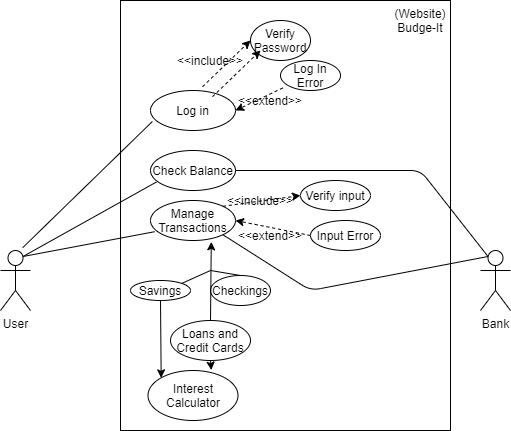

The diagram above was exported from draw.io. Its source (the exported page's mxGraphModel, read from the mxfile embedded in the PNG):
<mxGraphModel dx="1038" dy="548" grid="1" gridSize="10" guides="1" tooltips="1" connect="1" arrows="1" fold="1" page="1" pageScale="1" pageWidth="850" pageHeight="1100" math="0" shadow="0">
  <root>
    <mxCell id="0" />
    <mxCell id="1" parent="0" />
    <mxCell id="XqPiD1W_MKfvyfjJg-TP-1" value="" style="rounded=0;whiteSpace=wrap;html=1;" vertex="1" parent="1">
      <mxGeometry x="200" y="20" width="330" height="430" as="geometry" />
    </mxCell>
    <mxCell id="XqPiD1W_MKfvyfjJg-TP-2" value="User" style="shape=umlActor;verticalLabelPosition=bottom;labelBackgroundColor=#ffffff;verticalAlign=top;html=1;outlineConnect=0;" vertex="1" parent="1">
      <mxGeometry x="80" y="270" width="30" height="60" as="geometry" />
    </mxCell>
    <mxCell id="XqPiD1W_MKfvyfjJg-TP-5" value="Log in" style="ellipse;whiteSpace=wrap;html=1;" vertex="1" parent="1">
      <mxGeometry x="230" y="110" width="85" height="40" as="geometry" />
    </mxCell>
    <mxCell id="XqPiD1W_MKfvyfjJg-TP-10" value="Manage Transactions" style="ellipse;whiteSpace=wrap;html=1;" vertex="1" parent="1">
      <mxGeometry x="230" y="220" width="85" height="40" as="geometry" />
    </mxCell>
    <mxCell id="XqPiD1W_MKfvyfjJg-TP-12" value="" style="endArrow=none;html=1;entryX=0.022;entryY=0.775;entryDx=0;entryDy=0;entryPerimeter=0;exitX=0.74;exitY=-0.047;exitDx=0;exitDy=0;exitPerimeter=0;" edge="1" parent="1" source="XqPiD1W_MKfvyfjJg-TP-2" target="XqPiD1W_MKfvyfjJg-TP-5">
      <mxGeometry width="50" height="50" relative="1" as="geometry">
        <mxPoint x="110" y="270" as="sourcePoint" />
        <mxPoint x="160" y="220" as="targetPoint" />
      </mxGeometry>
    </mxCell>
    <mxCell id="XqPiD1W_MKfvyfjJg-TP-13" value="" style="endArrow=none;html=1;entryX=0.049;entryY=0.78;entryDx=0;entryDy=0;entryPerimeter=0;exitX=0.75;exitY=0.1;exitDx=0;exitDy=0;exitPerimeter=0;" edge="1" parent="1" source="XqPiD1W_MKfvyfjJg-TP-2" target="XqPiD1W_MKfvyfjJg-TP-10">
      <mxGeometry width="50" height="50" relative="1" as="geometry">
        <mxPoint x="108" y="270" as="sourcePoint" />
        <mxPoint x="302.4999999999999" y="211" as="targetPoint" />
      </mxGeometry>
    </mxCell>
    <mxCell id="XqPiD1W_MKfvyfjJg-TP-14" value="(Website)&lt;br&gt;Budge-It" style="text;html=1;strokeColor=none;fillColor=none;align=center;verticalAlign=middle;whiteSpace=wrap;rounded=0;" vertex="1" parent="1">
      <mxGeometry x="450" y="30" width="100" height="20" as="geometry" />
    </mxCell>
    <mxCell id="XqPiD1W_MKfvyfjJg-TP-15" value="Bank" style="shape=umlActor;verticalLabelPosition=bottom;labelBackgroundColor=#ffffff;verticalAlign=top;html=1;outlineConnect=0;" vertex="1" parent="1">
      <mxGeometry x="560" y="270" width="30" height="60" as="geometry" />
    </mxCell>
    <mxCell id="XqPiD1W_MKfvyfjJg-TP-18" value="" style="endArrow=none;html=1;entryX=1;entryY=1;entryDx=0;entryDy=0;exitX=0.25;exitY=0.1;exitDx=0;exitDy=0;exitPerimeter=0;" edge="1" parent="1" source="XqPiD1W_MKfvyfjJg-TP-15" target="XqPiD1W_MKfvyfjJg-TP-10">
      <mxGeometry width="50" height="50" relative="1" as="geometry">
        <mxPoint x="130" y="328.8" as="sourcePoint" />
        <mxPoint x="256.165" y="270.00000000000006" as="targetPoint" />
        <Array as="points">
          <mxPoint x="390" y="310" />
        </Array>
      </mxGeometry>
    </mxCell>
    <mxCell id="XqPiD1W_MKfvyfjJg-TP-19" value="Check Balance" style="ellipse;whiteSpace=wrap;html=1;" vertex="1" parent="1">
      <mxGeometry x="230" y="170" width="85" height="40" as="geometry" />
    </mxCell>
    <mxCell id="XqPiD1W_MKfvyfjJg-TP-20" value="" style="endArrow=none;html=1;entryX=0.068;entryY=0.79;entryDx=0;entryDy=0;entryPerimeter=0;exitX=0.75;exitY=0.1;exitDx=0;exitDy=0;exitPerimeter=0;" edge="1" parent="1" source="XqPiD1W_MKfvyfjJg-TP-2" target="XqPiD1W_MKfvyfjJg-TP-19">
      <mxGeometry width="50" height="50" relative="1" as="geometry">
        <mxPoint x="110" y="228.8" as="sourcePoint" />
        <mxPoint x="236.16500000000002" y="210.00000000000006" as="targetPoint" />
      </mxGeometry>
    </mxCell>
    <mxCell id="XqPiD1W_MKfvyfjJg-TP-21" value="" style="endArrow=none;html=1;exitX=0.25;exitY=0.1;exitDx=0;exitDy=0;exitPerimeter=0;entryX=1;entryY=0.5;entryDx=0;entryDy=0;" edge="1" parent="1" source="XqPiD1W_MKfvyfjJg-TP-15" target="XqPiD1W_MKfvyfjJg-TP-19">
      <mxGeometry width="50" height="50" relative="1" as="geometry">
        <mxPoint x="577.5" y="286" as="sourcePoint" />
        <mxPoint x="323.385" y="258.79999999999995" as="targetPoint" />
        <Array as="points">
          <mxPoint x="500" y="190" />
        </Array>
      </mxGeometry>
    </mxCell>
    <mxCell id="XqPiD1W_MKfvyfjJg-TP-22" value="Verify Password" style="ellipse;whiteSpace=wrap;html=1;" vertex="1" parent="1">
      <mxGeometry x="330" y="40" width="60" height="40" as="geometry" />
    </mxCell>
    <mxCell id="XqPiD1W_MKfvyfjJg-TP-23" value="Log In Error" style="ellipse;whiteSpace=wrap;html=1;" vertex="1" parent="1">
      <mxGeometry x="360" y="80" width="60" height="30" as="geometry" />
    </mxCell>
    <mxCell id="XqPiD1W_MKfvyfjJg-TP-24" value="Verify input" style="ellipse;whiteSpace=wrap;html=1;" vertex="1" parent="1">
      <mxGeometry x="380" y="200" width="70" height="30" as="geometry" />
    </mxCell>
    <mxCell id="XqPiD1W_MKfvyfjJg-TP-26" value="Input Error" style="ellipse;whiteSpace=wrap;html=1;" vertex="1" parent="1">
      <mxGeometry x="390" y="240" width="70" height="30" as="geometry" />
    </mxCell>
    <mxCell id="XqPiD1W_MKfvyfjJg-TP-27" value="" style="endArrow=classic;html=1;entryX=0;entryY=0.5;entryDx=0;entryDy=0;exitX=0.612;exitY=-0.095;exitDx=0;exitDy=0;exitPerimeter=0;dashed=1;" edge="1" parent="1" source="XqPiD1W_MKfvyfjJg-TP-5" target="XqPiD1W_MKfvyfjJg-TP-22">
      <mxGeometry width="50" height="50" relative="1" as="geometry">
        <mxPoint x="250" y="130" as="sourcePoint" />
        <mxPoint x="300" y="80" as="targetPoint" />
      </mxGeometry>
    </mxCell>
    <mxCell id="XqPiD1W_MKfvyfjJg-TP-28" value="&amp;lt;&amp;lt;include&amp;gt;&amp;gt;" style="text;html=1;strokeColor=none;fillColor=none;align=center;verticalAlign=middle;whiteSpace=wrap;rounded=0;" vertex="1" parent="1">
      <mxGeometry x="270" y="70" width="40" height="20" as="geometry" />
    </mxCell>
    <mxCell id="XqPiD1W_MKfvyfjJg-TP-30" value="" style="endArrow=classic;html=1;entryX=1;entryY=0.5;entryDx=0;entryDy=0;exitX=0.04;exitY=0.913;exitDx=0;exitDy=0;exitPerimeter=0;dashed=1;" edge="1" parent="1" source="XqPiD1W_MKfvyfjJg-TP-23" target="XqPiD1W_MKfvyfjJg-TP-5">
      <mxGeometry width="50" height="50" relative="1" as="geometry">
        <mxPoint x="292.02" y="116.20000000000005" as="sourcePoint" />
        <mxPoint x="340" y="70" as="targetPoint" />
      </mxGeometry>
    </mxCell>
    <mxCell id="XqPiD1W_MKfvyfjJg-TP-31" value="&amp;lt;&amp;lt;extend&amp;gt;&amp;gt;" style="text;html=1;strokeColor=none;fillColor=none;align=center;verticalAlign=middle;whiteSpace=wrap;rounded=0;" vertex="1" parent="1">
      <mxGeometry x="330" y="110" width="40" height="20" as="geometry" />
    </mxCell>
    <mxCell id="XqPiD1W_MKfvyfjJg-TP-32" value="" style="endArrow=classic;html=1;entryX=0;entryY=0.5;entryDx=0;entryDy=0;exitX=0.612;exitY=-0.095;exitDx=0;exitDy=0;exitPerimeter=0;dashed=1;" edge="1" parent="1">
      <mxGeometry width="50" height="50" relative="1" as="geometry">
        <mxPoint x="292.02" y="116.20000000000005" as="sourcePoint" />
        <mxPoint x="340" y="70" as="targetPoint" />
      </mxGeometry>
    </mxCell>
    <mxCell id="XqPiD1W_MKfvyfjJg-TP-33" value="" style="endArrow=classic;html=1;entryX=0;entryY=0.5;entryDx=0;entryDy=0;exitX=1;exitY=0;exitDx=0;exitDy=0;dashed=1;" edge="1" parent="1" source="XqPiD1W_MKfvyfjJg-TP-10" target="XqPiD1W_MKfvyfjJg-TP-24">
      <mxGeometry width="50" height="50" relative="1" as="geometry">
        <mxPoint x="312.02" y="230.00000000000006" as="sourcePoint" />
        <mxPoint x="360" y="183.8" as="targetPoint" />
      </mxGeometry>
    </mxCell>
    <mxCell id="XqPiD1W_MKfvyfjJg-TP-34" value="" style="endArrow=classic;html=1;exitX=0;exitY=0.5;exitDx=0;exitDy=0;dashed=1;entryX=1;entryY=0.5;entryDx=0;entryDy=0;" edge="1" parent="1" source="XqPiD1W_MKfvyfjJg-TP-26" target="XqPiD1W_MKfvyfjJg-TP-10">
      <mxGeometry width="50" height="50" relative="1" as="geometry">
        <mxPoint x="312.3736925132557" y="235.77443213654487" as="sourcePoint" />
        <mxPoint x="310" y="260" as="targetPoint" />
      </mxGeometry>
    </mxCell>
    <mxCell id="XqPiD1W_MKfvyfjJg-TP-35" value="&amp;lt;&amp;lt;extend&amp;gt;&amp;gt;" style="text;html=1;strokeColor=none;fillColor=none;align=center;verticalAlign=middle;whiteSpace=wrap;rounded=0;" vertex="1" parent="1">
      <mxGeometry x="330" y="245" width="40" height="20" as="geometry" />
    </mxCell>
    <mxCell id="XqPiD1W_MKfvyfjJg-TP-39" value="&amp;lt;&amp;lt;include&amp;gt;&amp;gt;" style="text;html=1;strokeColor=none;fillColor=none;align=center;verticalAlign=middle;whiteSpace=wrap;rounded=0;" vertex="1" parent="1">
      <mxGeometry x="320" y="210" width="40" height="20" as="geometry" />
    </mxCell>
    <mxCell id="XqPiD1W_MKfvyfjJg-TP-40" value="Checkings" style="ellipse;whiteSpace=wrap;html=1;" vertex="1" parent="1">
      <mxGeometry x="290" y="295" width="60" height="30" as="geometry" />
    </mxCell>
    <mxCell id="XqPiD1W_MKfvyfjJg-TP-41" value="Savings" style="ellipse;whiteSpace=wrap;html=1;" vertex="1" parent="1">
      <mxGeometry x="210" y="300" width="60" height="20" as="geometry" />
    </mxCell>
    <mxCell id="XqPiD1W_MKfvyfjJg-TP-48" style="edgeStyle=orthogonalEdgeStyle;rounded=0;orthogonalLoop=1;jettySize=auto;html=1;exitX=0.5;exitY=1;exitDx=0;exitDy=0;entryX=0.703;entryY=-0.008;entryDx=0;entryDy=0;entryPerimeter=0;" edge="1" parent="1" source="XqPiD1W_MKfvyfjJg-TP-42" target="XqPiD1W_MKfvyfjJg-TP-46">
      <mxGeometry relative="1" as="geometry" />
    </mxCell>
    <mxCell id="XqPiD1W_MKfvyfjJg-TP-42" value="Loans and Credit Cards" style="ellipse;whiteSpace=wrap;html=1;" vertex="1" parent="1">
      <mxGeometry x="250" y="340" width="80" height="40" as="geometry" />
    </mxCell>
    <mxCell id="XqPiD1W_MKfvyfjJg-TP-43" value="" style="endArrow=classic;html=1;entryX=0.715;entryY=1.035;entryDx=0;entryDy=0;entryPerimeter=0;" edge="1" parent="1" source="XqPiD1W_MKfvyfjJg-TP-42" target="XqPiD1W_MKfvyfjJg-TP-10">
      <mxGeometry width="50" height="50" relative="1" as="geometry">
        <mxPoint x="260" y="315" as="sourcePoint" />
        <mxPoint x="310" y="265" as="targetPoint" />
      </mxGeometry>
    </mxCell>
    <mxCell id="XqPiD1W_MKfvyfjJg-TP-44" value="" style="endArrow=none;html=1;entryX=0.5;entryY=0;entryDx=0;entryDy=0;" edge="1" parent="1" target="XqPiD1W_MKfvyfjJg-TP-40">
      <mxGeometry width="50" height="50" relative="1" as="geometry">
        <mxPoint x="290" y="290" as="sourcePoint" />
        <mxPoint x="330" y="350" as="targetPoint" />
      </mxGeometry>
    </mxCell>
    <mxCell id="XqPiD1W_MKfvyfjJg-TP-45" value="" style="endArrow=none;html=1;exitX=1;exitY=0;exitDx=0;exitDy=0;" edge="1" parent="1" source="XqPiD1W_MKfvyfjJg-TP-41">
      <mxGeometry width="50" height="50" relative="1" as="geometry">
        <mxPoint x="300" y="300" as="sourcePoint" />
        <mxPoint x="290" y="290" as="targetPoint" />
      </mxGeometry>
    </mxCell>
    <mxCell id="XqPiD1W_MKfvyfjJg-TP-46" value="Interest&lt;br&gt;Calculator" style="ellipse;whiteSpace=wrap;html=1;" vertex="1" parent="1">
      <mxGeometry x="227.5" y="390" width="90" height="50" as="geometry" />
    </mxCell>
    <mxCell id="XqPiD1W_MKfvyfjJg-TP-47" value="" style="endArrow=classic;html=1;entryX=0;entryY=0;entryDx=0;entryDy=0;" edge="1" parent="1" source="XqPiD1W_MKfvyfjJg-TP-41" target="XqPiD1W_MKfvyfjJg-TP-46">
      <mxGeometry width="50" height="50" relative="1" as="geometry">
        <mxPoint x="360" y="440" as="sourcePoint" />
        <mxPoint x="410" y="390" as="targetPoint" />
      </mxGeometry>
    </mxCell>
  </root>
</mxGraphModel>